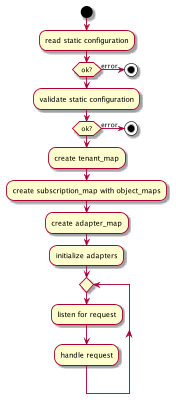

The diagram above was rendered by PlantUML. Its source (embedded in the PNG):
@startuml
'https://plantuml.com/activity-diagram-beta

scale 0.3

start
:read static configuration;
if (ok?) then (error)
    stop
endif
:validate static configuration;
if (ok?) then (error)
    stop
endif
:create tenant_map;
:create subscription_map with object_maps;
:create adapter_map;
:initialize adapters;
repeat
    :listen for request;
    :handle request;
repeat while
@enduml